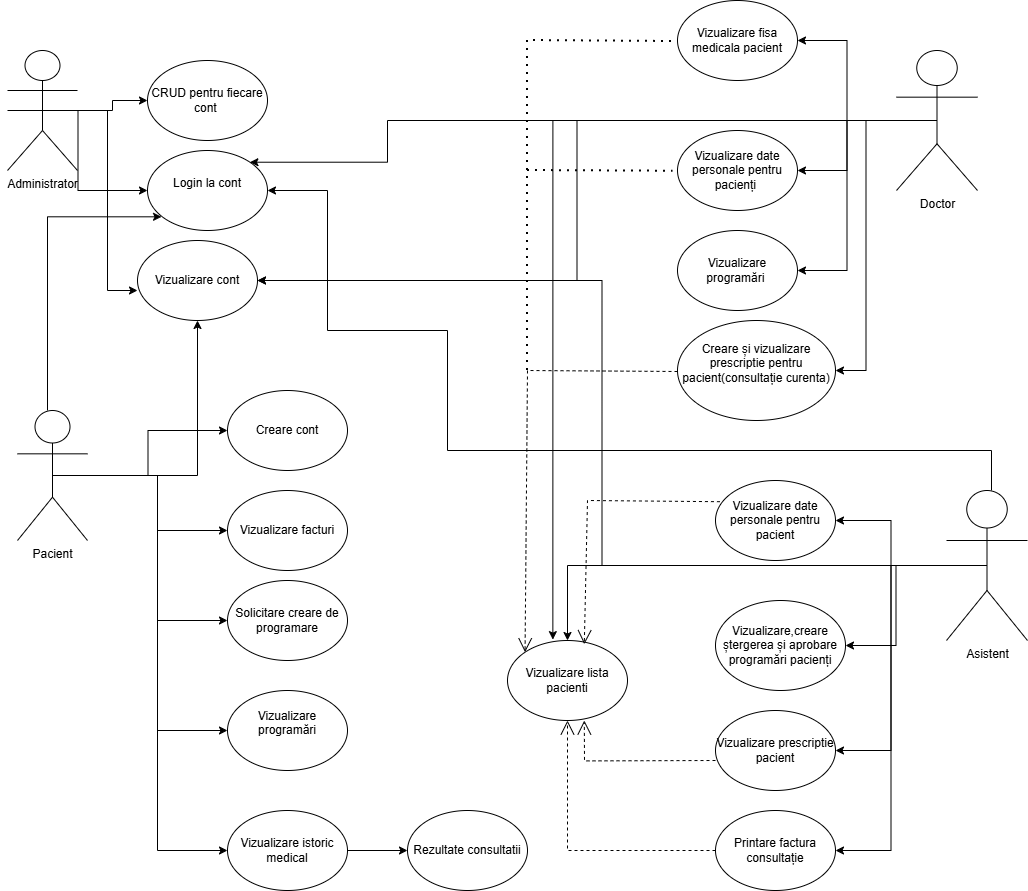

The diagram above was exported from draw.io. Its source (the exported page's mxGraphModel, read from the mxfile embedded in the PNG):
<mxGraphModel dx="1639" dy="889" grid="1" gridSize="10" guides="1" tooltips="1" connect="1" arrows="1" fold="1" page="1" pageScale="1" pageWidth="1654" pageHeight="2336" math="0" shadow="0">
  <root>
    <mxCell id="0" />
    <mxCell id="1" parent="0" />
    <mxCell id="1z7Bfhg4wPRuyKEHgjZK-3" style="edgeStyle=orthogonalEdgeStyle;rounded=0;orthogonalLoop=1;jettySize=auto;html=1;exitX=0.5;exitY=0.5;exitDx=0;exitDy=0;exitPerimeter=0;" parent="1" source="1z7Bfhg4wPRuyKEHgjZK-1" target="1z7Bfhg4wPRuyKEHgjZK-2" edge="1">
      <mxGeometry relative="1" as="geometry" />
    </mxCell>
    <mxCell id="1z7Bfhg4wPRuyKEHgjZK-5" style="edgeStyle=orthogonalEdgeStyle;rounded=0;orthogonalLoop=1;jettySize=auto;html=1;exitX=0.5;exitY=0.5;exitDx=0;exitDy=0;exitPerimeter=0;entryX=0;entryY=0.5;entryDx=0;entryDy=0;" parent="1" target="1z7Bfhg4wPRuyKEHgjZK-4" edge="1">
      <mxGeometry relative="1" as="geometry">
        <mxPoint x="120" y="140" as="sourcePoint" />
        <mxPoint x="235" y="220" as="targetPoint" />
      </mxGeometry>
    </mxCell>
    <mxCell id="1z7Bfhg4wPRuyKEHgjZK-1" value="Administrator" style="shape=umlActor;verticalLabelPosition=bottom;verticalAlign=top;html=1;outlineConnect=0;" parent="1" vertex="1">
      <mxGeometry x="120" y="80" width="70" height="120" as="geometry" />
    </mxCell>
    <mxCell id="1z7Bfhg4wPRuyKEHgjZK-2" value="CRUD pentru fiecare cont&amp;nbsp;" style="ellipse;whiteSpace=wrap;html=1;" parent="1" vertex="1">
      <mxGeometry x="260" y="90" width="120" height="80" as="geometry" />
    </mxCell>
    <mxCell id="1z7Bfhg4wPRuyKEHgjZK-4" value="Login la cont&lt;div&gt;&lt;br&gt;&lt;/div&gt;" style="ellipse;whiteSpace=wrap;html=1;" parent="1" vertex="1">
      <mxGeometry x="260" y="180" width="120" height="80" as="geometry" />
    </mxCell>
    <mxCell id="1z7Bfhg4wPRuyKEHgjZK-6" value="Vizualizare cont" style="ellipse;whiteSpace=wrap;html=1;" parent="1" vertex="1">
      <mxGeometry x="250" y="270" width="120" height="80" as="geometry" />
    </mxCell>
    <mxCell id="1z7Bfhg4wPRuyKEHgjZK-8" style="edgeStyle=orthogonalEdgeStyle;rounded=0;orthogonalLoop=1;jettySize=auto;html=1;exitX=0.5;exitY=0.5;exitDx=0;exitDy=0;exitPerimeter=0;entryX=0;entryY=0.625;entryDx=0;entryDy=0;entryPerimeter=0;" parent="1" source="1z7Bfhg4wPRuyKEHgjZK-1" target="1z7Bfhg4wPRuyKEHgjZK-6" edge="1">
      <mxGeometry relative="1" as="geometry" />
    </mxCell>
    <mxCell id="1z7Bfhg4wPRuyKEHgjZK-11" style="edgeStyle=orthogonalEdgeStyle;rounded=0;orthogonalLoop=1;jettySize=auto;html=1;entryX=0;entryY=0.5;entryDx=0;entryDy=0;" parent="1" target="1z7Bfhg4wPRuyKEHgjZK-10" edge="1">
      <mxGeometry relative="1" as="geometry">
        <mxPoint x="180" y="505" as="sourcePoint" />
      </mxGeometry>
    </mxCell>
    <mxCell id="1z7Bfhg4wPRuyKEHgjZK-12" style="edgeStyle=orthogonalEdgeStyle;rounded=0;orthogonalLoop=1;jettySize=auto;html=1;exitX=0.5;exitY=0.5;exitDx=0;exitDy=0;exitPerimeter=0;" parent="1" source="1z7Bfhg4wPRuyKEHgjZK-9" target="1z7Bfhg4wPRuyKEHgjZK-6" edge="1">
      <mxGeometry relative="1" as="geometry" />
    </mxCell>
    <mxCell id="1z7Bfhg4wPRuyKEHgjZK-14" style="edgeStyle=orthogonalEdgeStyle;rounded=0;orthogonalLoop=1;jettySize=auto;html=1;exitX=0.5;exitY=0.5;exitDx=0;exitDy=0;exitPerimeter=0;" parent="1" source="1z7Bfhg4wPRuyKEHgjZK-9" target="1z7Bfhg4wPRuyKEHgjZK-13" edge="1">
      <mxGeometry relative="1" as="geometry" />
    </mxCell>
    <mxCell id="1z7Bfhg4wPRuyKEHgjZK-16" style="edgeStyle=orthogonalEdgeStyle;rounded=0;orthogonalLoop=1;jettySize=auto;html=1;exitX=0.5;exitY=0.5;exitDx=0;exitDy=0;exitPerimeter=0;entryX=0;entryY=0.5;entryDx=0;entryDy=0;" parent="1" source="1z7Bfhg4wPRuyKEHgjZK-9" target="1z7Bfhg4wPRuyKEHgjZK-15" edge="1">
      <mxGeometry relative="1" as="geometry">
        <mxPoint x="220" y="690" as="targetPoint" />
      </mxGeometry>
    </mxCell>
    <mxCell id="1z7Bfhg4wPRuyKEHgjZK-18" style="edgeStyle=orthogonalEdgeStyle;rounded=0;orthogonalLoop=1;jettySize=auto;html=1;exitX=0.5;exitY=0.5;exitDx=0;exitDy=0;exitPerimeter=0;entryX=0;entryY=0.5;entryDx=0;entryDy=0;" parent="1" source="1z7Bfhg4wPRuyKEHgjZK-9" target="1z7Bfhg4wPRuyKEHgjZK-17" edge="1">
      <mxGeometry relative="1" as="geometry" />
    </mxCell>
    <mxCell id="1z7Bfhg4wPRuyKEHgjZK-20" style="edgeStyle=orthogonalEdgeStyle;rounded=0;orthogonalLoop=1;jettySize=auto;html=1;exitX=0.5;exitY=0.5;exitDx=0;exitDy=0;exitPerimeter=0;entryX=0;entryY=0.5;entryDx=0;entryDy=0;" parent="1" source="1z7Bfhg4wPRuyKEHgjZK-9" target="1z7Bfhg4wPRuyKEHgjZK-19" edge="1">
      <mxGeometry relative="1" as="geometry" />
    </mxCell>
    <mxCell id="1z7Bfhg4wPRuyKEHgjZK-9" value="Pacient&lt;div&gt;&lt;br&gt;&lt;/div&gt;" style="shape=umlActor;verticalLabelPosition=bottom;verticalAlign=top;html=1;outlineConnect=0;" parent="1" vertex="1">
      <mxGeometry x="130" y="440" width="70" height="130" as="geometry" />
    </mxCell>
    <mxCell id="1z7Bfhg4wPRuyKEHgjZK-10" value="Creare cont" style="ellipse;whiteSpace=wrap;html=1;" parent="1" vertex="1">
      <mxGeometry x="340" y="420" width="120" height="80" as="geometry" />
    </mxCell>
    <mxCell id="1z7Bfhg4wPRuyKEHgjZK-13" value="Vizualizare facturi" style="ellipse;whiteSpace=wrap;html=1;" parent="1" vertex="1">
      <mxGeometry x="340" y="520" width="120" height="80" as="geometry" />
    </mxCell>
    <mxCell id="1z7Bfhg4wPRuyKEHgjZK-15" value="Solicitare creare de programare" style="ellipse;whiteSpace=wrap;html=1;" parent="1" vertex="1">
      <mxGeometry x="340" y="610" width="120" height="80" as="geometry" />
    </mxCell>
    <mxCell id="1z7Bfhg4wPRuyKEHgjZK-17" value="Vizualizare programări&lt;div&gt;&lt;br&gt;&lt;/div&gt;" style="ellipse;whiteSpace=wrap;html=1;" parent="1" vertex="1">
      <mxGeometry x="340" y="720" width="120" height="80" as="geometry" />
    </mxCell>
    <mxCell id="1z7Bfhg4wPRuyKEHgjZK-22" style="edgeStyle=orthogonalEdgeStyle;rounded=0;orthogonalLoop=1;jettySize=auto;html=1;exitX=1;exitY=0.5;exitDx=0;exitDy=0;entryX=0;entryY=0.5;entryDx=0;entryDy=0;" parent="1" source="1z7Bfhg4wPRuyKEHgjZK-19" target="1z7Bfhg4wPRuyKEHgjZK-21" edge="1">
      <mxGeometry relative="1" as="geometry" />
    </mxCell>
    <mxCell id="1z7Bfhg4wPRuyKEHgjZK-19" value="Vizualizare istoric medical" style="ellipse;whiteSpace=wrap;html=1;" parent="1" vertex="1">
      <mxGeometry x="340" y="840" width="120" height="80" as="geometry" />
    </mxCell>
    <mxCell id="1z7Bfhg4wPRuyKEHgjZK-21" value="Rezultate consultatii" style="ellipse;whiteSpace=wrap;html=1;" parent="1" vertex="1">
      <mxGeometry x="520" y="840" width="120" height="80" as="geometry" />
    </mxCell>
    <mxCell id="1z7Bfhg4wPRuyKEHgjZK-26" style="edgeStyle=orthogonalEdgeStyle;rounded=0;orthogonalLoop=1;jettySize=auto;html=1;exitX=0.5;exitY=0.5;exitDx=0;exitDy=0;exitPerimeter=0;entryX=1;entryY=0.5;entryDx=0;entryDy=0;" parent="1" source="1z7Bfhg4wPRuyKEHgjZK-23" target="1z7Bfhg4wPRuyKEHgjZK-24" edge="1">
      <mxGeometry relative="1" as="geometry" />
    </mxCell>
    <mxCell id="1z7Bfhg4wPRuyKEHgjZK-28" style="edgeStyle=orthogonalEdgeStyle;rounded=0;orthogonalLoop=1;jettySize=auto;html=1;exitX=0.5;exitY=0.5;exitDx=0;exitDy=0;exitPerimeter=0;entryX=1;entryY=0.5;entryDx=0;entryDy=0;" parent="1" source="1z7Bfhg4wPRuyKEHgjZK-23" target="1z7Bfhg4wPRuyKEHgjZK-27" edge="1">
      <mxGeometry relative="1" as="geometry" />
    </mxCell>
    <mxCell id="1z7Bfhg4wPRuyKEHgjZK-30" style="edgeStyle=orthogonalEdgeStyle;rounded=0;orthogonalLoop=1;jettySize=auto;html=1;exitX=0.5;exitY=0.5;exitDx=0;exitDy=0;exitPerimeter=0;entryX=1;entryY=0.5;entryDx=0;entryDy=0;" parent="1" source="1z7Bfhg4wPRuyKEHgjZK-23" target="1z7Bfhg4wPRuyKEHgjZK-6" edge="1">
      <mxGeometry relative="1" as="geometry">
        <mxPoint x="380" y="320" as="targetPoint" />
      </mxGeometry>
    </mxCell>
    <mxCell id="1z7Bfhg4wPRuyKEHgjZK-33" style="edgeStyle=orthogonalEdgeStyle;rounded=0;orthogonalLoop=1;jettySize=auto;html=1;exitX=0.5;exitY=0.5;exitDx=0;exitDy=0;exitPerimeter=0;entryX=1;entryY=0.5;entryDx=0;entryDy=0;" parent="1" source="1z7Bfhg4wPRuyKEHgjZK-23" target="1z7Bfhg4wPRuyKEHgjZK-31" edge="1">
      <mxGeometry relative="1" as="geometry" />
    </mxCell>
    <mxCell id="1z7Bfhg4wPRuyKEHgjZK-34" style="edgeStyle=orthogonalEdgeStyle;rounded=0;orthogonalLoop=1;jettySize=auto;html=1;exitX=0.5;exitY=0.5;exitDx=0;exitDy=0;exitPerimeter=0;entryX=1;entryY=0.5;entryDx=0;entryDy=0;" parent="1" source="1z7Bfhg4wPRuyKEHgjZK-23" target="1z7Bfhg4wPRuyKEHgjZK-32" edge="1">
      <mxGeometry relative="1" as="geometry" />
    </mxCell>
    <mxCell id="GL2Jha3ZV6Qy3YVdn_mX-14" style="edgeStyle=orthogonalEdgeStyle;rounded=0;orthogonalLoop=1;jettySize=auto;html=1;entryX=1;entryY=0;entryDx=0;entryDy=0;" edge="1" parent="1" source="1z7Bfhg4wPRuyKEHgjZK-23" target="1z7Bfhg4wPRuyKEHgjZK-4">
      <mxGeometry relative="1" as="geometry">
        <Array as="points">
          <mxPoint x="500" y="150" />
          <mxPoint x="500" y="192" />
        </Array>
      </mxGeometry>
    </mxCell>
    <mxCell id="1z7Bfhg4wPRuyKEHgjZK-23" value="Doctor" style="shape=umlActor;verticalLabelPosition=bottom;verticalAlign=top;html=1;outlineConnect=0;" parent="1" vertex="1">
      <mxGeometry x="1009" y="80" width="81" height="140" as="geometry" />
    </mxCell>
    <mxCell id="1z7Bfhg4wPRuyKEHgjZK-24" value="Vizualizare fisa medicala pacient" style="ellipse;whiteSpace=wrap;html=1;" parent="1" vertex="1">
      <mxGeometry x="790" y="30" width="120" height="80" as="geometry" />
    </mxCell>
    <mxCell id="1z7Bfhg4wPRuyKEHgjZK-27" value="Vizualizare date personale pentru pacienți&amp;nbsp;" style="ellipse;whiteSpace=wrap;html=1;" parent="1" vertex="1">
      <mxGeometry x="790" y="160" width="120" height="80" as="geometry" />
    </mxCell>
    <mxCell id="1z7Bfhg4wPRuyKEHgjZK-31" value="Vizualizare programări&amp;nbsp;" style="ellipse;whiteSpace=wrap;html=1;" parent="1" vertex="1">
      <mxGeometry x="790" y="260" width="120" height="80" as="geometry" />
    </mxCell>
    <mxCell id="1z7Bfhg4wPRuyKEHgjZK-32" value="Creare și vizualizare prescriptie pentru pacient(consultație curenta)&lt;div&gt;&lt;br&gt;&lt;/div&gt;" style="ellipse;whiteSpace=wrap;html=1;" parent="1" vertex="1">
      <mxGeometry x="790" y="350" width="158" height="100" as="geometry" />
    </mxCell>
    <mxCell id="1z7Bfhg4wPRuyKEHgjZK-38" style="edgeStyle=orthogonalEdgeStyle;rounded=0;orthogonalLoop=1;jettySize=auto;html=1;exitX=0.5;exitY=0.5;exitDx=0;exitDy=0;exitPerimeter=0;entryX=1;entryY=0.5;entryDx=0;entryDy=0;" parent="1" source="1z7Bfhg4wPRuyKEHgjZK-36" target="1z7Bfhg4wPRuyKEHgjZK-37" edge="1">
      <mxGeometry relative="1" as="geometry" />
    </mxCell>
    <mxCell id="1z7Bfhg4wPRuyKEHgjZK-41" style="edgeStyle=orthogonalEdgeStyle;rounded=0;orthogonalLoop=1;jettySize=auto;html=1;exitX=0.5;exitY=0.5;exitDx=0;exitDy=0;exitPerimeter=0;entryX=1;entryY=0.5;entryDx=0;entryDy=0;" parent="1" source="1z7Bfhg4wPRuyKEHgjZK-36" target="1z7Bfhg4wPRuyKEHgjZK-6" edge="1">
      <mxGeometry relative="1" as="geometry" />
    </mxCell>
    <mxCell id="1z7Bfhg4wPRuyKEHgjZK-42" style="edgeStyle=orthogonalEdgeStyle;rounded=0;orthogonalLoop=1;jettySize=auto;html=1;exitX=0.5;exitY=0.5;exitDx=0;exitDy=0;exitPerimeter=0;entryX=1;entryY=0.5;entryDx=0;entryDy=0;" parent="1" source="1z7Bfhg4wPRuyKEHgjZK-36" target="1z7Bfhg4wPRuyKEHgjZK-39" edge="1">
      <mxGeometry relative="1" as="geometry" />
    </mxCell>
    <mxCell id="1z7Bfhg4wPRuyKEHgjZK-44" style="edgeStyle=orthogonalEdgeStyle;rounded=0;orthogonalLoop=1;jettySize=auto;html=1;exitX=0.5;exitY=0.5;exitDx=0;exitDy=0;exitPerimeter=0;entryX=1;entryY=0.5;entryDx=0;entryDy=0;" parent="1" source="1z7Bfhg4wPRuyKEHgjZK-36" target="1z7Bfhg4wPRuyKEHgjZK-43" edge="1">
      <mxGeometry relative="1" as="geometry" />
    </mxCell>
    <mxCell id="1z7Bfhg4wPRuyKEHgjZK-46" style="edgeStyle=orthogonalEdgeStyle;rounded=0;orthogonalLoop=1;jettySize=auto;html=1;exitX=0.5;exitY=0.5;exitDx=0;exitDy=0;exitPerimeter=0;entryX=1;entryY=0.5;entryDx=0;entryDy=0;" parent="1" source="1z7Bfhg4wPRuyKEHgjZK-36" target="1z7Bfhg4wPRuyKEHgjZK-45" edge="1">
      <mxGeometry relative="1" as="geometry" />
    </mxCell>
    <mxCell id="GL2Jha3ZV6Qy3YVdn_mX-3" style="edgeStyle=orthogonalEdgeStyle;rounded=0;orthogonalLoop=1;jettySize=auto;html=1;entryX=0.5;entryY=0;entryDx=0;entryDy=0;" edge="1" parent="1" source="1z7Bfhg4wPRuyKEHgjZK-36" target="GL2Jha3ZV6Qy3YVdn_mX-1">
      <mxGeometry relative="1" as="geometry" />
    </mxCell>
    <mxCell id="GL2Jha3ZV6Qy3YVdn_mX-13" style="edgeStyle=orthogonalEdgeStyle;rounded=0;orthogonalLoop=1;jettySize=auto;html=1;entryX=1;entryY=0.5;entryDx=0;entryDy=0;" edge="1" parent="1" source="1z7Bfhg4wPRuyKEHgjZK-36" target="1z7Bfhg4wPRuyKEHgjZK-4">
      <mxGeometry relative="1" as="geometry">
        <Array as="points">
          <mxPoint x="1104" y="480" />
          <mxPoint x="560" y="480" />
          <mxPoint x="560" y="360" />
          <mxPoint x="440" y="360" />
          <mxPoint x="440" y="220" />
        </Array>
      </mxGeometry>
    </mxCell>
    <mxCell id="1z7Bfhg4wPRuyKEHgjZK-36" value="Asistent" style="shape=umlActor;verticalLabelPosition=bottom;verticalAlign=top;html=1;outlineConnect=0;" parent="1" vertex="1">
      <mxGeometry x="1059" y="520" width="81" height="150" as="geometry" />
    </mxCell>
    <mxCell id="1z7Bfhg4wPRuyKEHgjZK-37" value="Vizualizare date personale pentru pacient" style="ellipse;whiteSpace=wrap;html=1;" parent="1" vertex="1">
      <mxGeometry x="828" y="510" width="120" height="80" as="geometry" />
    </mxCell>
    <mxCell id="1z7Bfhg4wPRuyKEHgjZK-39" value="Vizualizare,creare ștergerea și aprobare programări pacienți" style="ellipse;whiteSpace=wrap;html=1;" parent="1" vertex="1">
      <mxGeometry x="828" y="630" width="130" height="90" as="geometry" />
    </mxCell>
    <mxCell id="1z7Bfhg4wPRuyKEHgjZK-43" value="Vizualizare prescriptie pacient" style="ellipse;whiteSpace=wrap;html=1;" parent="1" vertex="1">
      <mxGeometry x="828" y="740" width="120" height="80" as="geometry" />
    </mxCell>
    <mxCell id="1z7Bfhg4wPRuyKEHgjZK-45" value="Printare factura consultație" style="ellipse;whiteSpace=wrap;html=1;" parent="1" vertex="1">
      <mxGeometry x="828" y="840" width="120" height="80" as="geometry" />
    </mxCell>
    <mxCell id="GL2Jha3ZV6Qy3YVdn_mX-1" value="Vizualizare lista pacienti" style="ellipse;whiteSpace=wrap;html=1;" vertex="1" parent="1">
      <mxGeometry x="620" y="670" width="120" height="80" as="geometry" />
    </mxCell>
    <mxCell id="GL2Jha3ZV6Qy3YVdn_mX-4" style="edgeStyle=orthogonalEdgeStyle;rounded=0;orthogonalLoop=1;jettySize=auto;html=1;entryX=0.378;entryY=-0.011;entryDx=0;entryDy=0;entryPerimeter=0;" edge="1" parent="1" source="1z7Bfhg4wPRuyKEHgjZK-23" target="GL2Jha3ZV6Qy3YVdn_mX-1">
      <mxGeometry relative="1" as="geometry" />
    </mxCell>
    <mxCell id="GL2Jha3ZV6Qy3YVdn_mX-6" value="" style="endArrow=open;endSize=12;dashed=1;html=1;rounded=0;exitX=0;exitY=0.5;exitDx=0;exitDy=0;entryX=0.5;entryY=1;entryDx=0;entryDy=0;" edge="1" parent="1" source="1z7Bfhg4wPRuyKEHgjZK-45" target="GL2Jha3ZV6Qy3YVdn_mX-1">
      <mxGeometry width="160" relative="1" as="geometry">
        <mxPoint x="660" y="810" as="sourcePoint" />
        <mxPoint x="820" y="810" as="targetPoint" />
        <Array as="points">
          <mxPoint x="680" y="880" />
        </Array>
      </mxGeometry>
    </mxCell>
    <mxCell id="GL2Jha3ZV6Qy3YVdn_mX-7" value="" style="endArrow=open;endSize=12;dashed=1;html=1;rounded=0;entryX=0.64;entryY=0.995;entryDx=0;entryDy=0;entryPerimeter=0;" edge="1" parent="1">
      <mxGeometry width="160" relative="1" as="geometry">
        <mxPoint x="828" y="790" as="sourcePoint" />
        <mxPoint x="696.8000000000002" y="750.0000000000001" as="targetPoint" />
        <Array as="points">
          <mxPoint x="697" y="790.4" />
        </Array>
      </mxGeometry>
    </mxCell>
    <mxCell id="GL2Jha3ZV6Qy3YVdn_mX-8" value="" style="endArrow=open;endSize=12;dashed=1;html=1;rounded=0;entryX=0.64;entryY=0.047;entryDx=0;entryDy=0;entryPerimeter=0;exitX=0.037;exitY=0.265;exitDx=0;exitDy=0;exitPerimeter=0;" edge="1" parent="1" source="1z7Bfhg4wPRuyKEHgjZK-37" target="GL2Jha3ZV6Qy3YVdn_mX-1">
      <mxGeometry width="160" relative="1" as="geometry">
        <mxPoint x="827" y="549.66" as="sourcePoint" />
        <mxPoint x="987" y="549.66" as="targetPoint" />
        <Array as="points">
          <mxPoint x="700" y="530" />
        </Array>
      </mxGeometry>
    </mxCell>
    <mxCell id="GL2Jha3ZV6Qy3YVdn_mX-9" value="" style="endArrow=open;endSize=12;dashed=1;html=1;rounded=0;entryX=0;entryY=0;entryDx=0;entryDy=0;exitX=0.037;exitY=0.265;exitDx=0;exitDy=0;exitPerimeter=0;" edge="1" parent="1" target="GL2Jha3ZV6Qy3YVdn_mX-1">
      <mxGeometry width="160" relative="1" as="geometry">
        <mxPoint x="790" y="401" as="sourcePoint" />
        <mxPoint x="655" y="544" as="targetPoint" />
        <Array as="points">
          <mxPoint x="640" y="400" />
        </Array>
      </mxGeometry>
    </mxCell>
    <mxCell id="GL2Jha3ZV6Qy3YVdn_mX-11" value="" style="endArrow=none;dashed=1;html=1;dashPattern=1 3;strokeWidth=2;rounded=0;entryX=-0.037;entryY=0.509;entryDx=0;entryDy=0;entryPerimeter=0;" edge="1" parent="1" target="1z7Bfhg4wPRuyKEHgjZK-27">
      <mxGeometry width="50" height="50" relative="1" as="geometry">
        <mxPoint x="640" y="400" as="sourcePoint" />
        <mxPoint x="810" y="220" as="targetPoint" />
        <Array as="points">
          <mxPoint x="640" y="200" />
        </Array>
      </mxGeometry>
    </mxCell>
    <mxCell id="GL2Jha3ZV6Qy3YVdn_mX-12" value="" style="endArrow=none;dashed=1;html=1;dashPattern=1 3;strokeWidth=2;rounded=0;entryX=-0.037;entryY=0.509;entryDx=0;entryDy=0;entryPerimeter=0;" edge="1" parent="1">
      <mxGeometry width="50" height="50" relative="1" as="geometry">
        <mxPoint x="640" y="200" as="sourcePoint" />
        <mxPoint x="786" y="71" as="targetPoint" />
        <Array as="points">
          <mxPoint x="640" y="70" />
        </Array>
      </mxGeometry>
    </mxCell>
    <mxCell id="GL2Jha3ZV6Qy3YVdn_mX-15" style="edgeStyle=orthogonalEdgeStyle;rounded=0;orthogonalLoop=1;jettySize=auto;html=1;entryX=0.117;entryY=0.829;entryDx=0;entryDy=0;entryPerimeter=0;" edge="1" parent="1" source="1z7Bfhg4wPRuyKEHgjZK-9" target="1z7Bfhg4wPRuyKEHgjZK-4">
      <mxGeometry relative="1" as="geometry">
        <Array as="points">
          <mxPoint x="160" y="246" />
        </Array>
      </mxGeometry>
    </mxCell>
  </root>
</mxGraphModel>